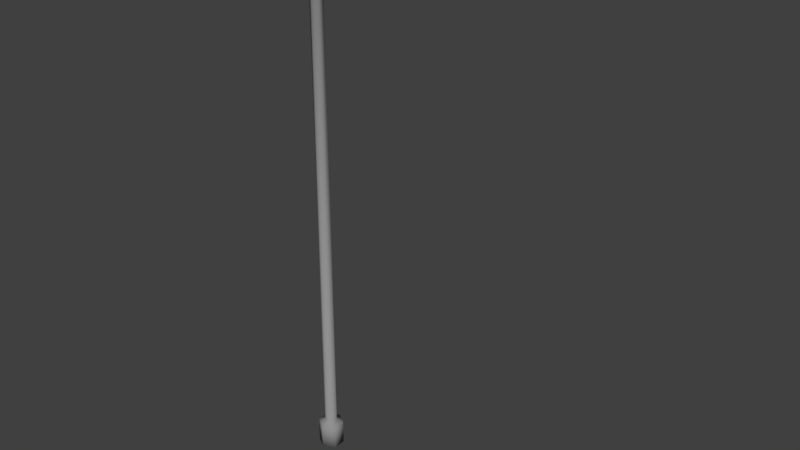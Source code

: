 # Source: sideLamp.blend  (saved by Blender 2.79.0; exported with 4.5.12 LTS)
import bpy
from mathutils import Matrix  # noqa: F401  (used for matrix-valued properties, if any)

bpy.ops.wm.read_factory_settings(use_empty=True)
scene = bpy.context.scene
scene.name = 'Scene'

# ---- collections
col_collection_1 = bpy.data.collections.new('Collection 1'); scene.collection.children.link(col_collection_1)

# ---- materials (node trees are filled in below, after node groups)
mat_lampbase = bpy.data.materials.new('lampBase')
mat_lampbase.alpha_threshold = 0.0
mat_lampbase.use_transparent_shadow = False
mat_lampbase.diffuse_color = (0.281, 0.281, 0.281, 1.0)
mat_lampbase.roughness = 0.5
mat_lampbase.specular_intensity = 0.0
mat_lampreal = bpy.data.materials.new('lampReal')
mat_lampreal.alpha_threshold = 0.0
mat_lampreal.use_transparent_shadow = False
mat_lampreal.diffuse_color = (1.0, 1.0, 1.0, 1.0)
mat_lampreal.roughness = 0.5
mat_lampreal.specular_intensity = 0.0

# ---- material node trees

# ---- world
world_world = bpy.data.worlds.new('World'); scene.world = world_world
world_world.color = (0.05088, 0.05088, 0.05088)
world_world.use_sun_shadow = False
world_world.sun_shadow_jitter_overblur = 0.0
world_world.cycles.sampling_method = 'MANUAL'

# ---- meshes
me_cylinder = bpy.data.meshes.new('Cylinder')
me_cylinder.from_pydata([(0.0, 0.1482, -0.1482), (0.0, 0.1482, 0.1482), (0.1283, 0.07409, -0.1482), (0.1283, 0.07409, 0.1482), (0.1283, -0.07409, -0.1482), (0.1283, -0.07409, 0.1482), (-1.295e-08, -0.1482, -0.1482), (-1.295e-08, -0.1482, 0.1482), (-0.1283, -0.07409, -0.1482), (-0.1283, -0.07409, 0.1482), (-0.1283, 0.07409, -0.1482), (-0.1283, 0.07409, 0.1482), (0.06179, 0.03568, 0.1825), (-3.095e-10, 0.07135, 0.1825), (0.06179, -0.03568, 0.1825), (-6.547e-09, -0.07135, 0.1825), (-0.06179, -0.03568, 0.1825), (-0.06179, 0.03568, 0.1825), (0.06179, 0.03568, 6.072), (1.099e-07, 0.07135, 6.072), (0.06179, -0.03568, 6.072), (1.037e-07, -0.07135, 6.072), (-0.06179, -0.03568, 6.072), (-0.06179, 0.03568, 6.072), (0.07982, 0.04608, 6.115), (1.42e-08, 0.09217, 6.115), (0.07982, -0.04608, 6.115), (6.147e-09, -0.09217, 6.115), (-0.07982, -0.04608, 6.115), (-0.07982, 0.04608, 6.115), (0.07982, 0.04608, 6.443), (-8.724e-07, 0.09217, 6.443), (0.07982, -0.04608, 6.443), (-8.805e-07, -0.09217, 6.443), (-0.07982, -0.04608, 6.443), (-0.07982, 0.04608, 6.443), (0.03736, 0.01852, 5.837), (0.01871, 0.03704, 5.863), (0.03736, -0.01852, 5.837), (0.01871, -0.03704, 5.863), (5.986e-05, -0.01852, 5.889), (5.986e-05, 0.01852, 5.889), (0.2273, 0.01852, 5.973), (0.213, 0.03704, 6.002), (0.2273, -0.01852, 5.973), (0.213, -0.03704, 6.002), (0.1988, -0.01852, 6.031), (0.1988, 0.01852, 6.031), (0.5273, 0.01852, 6.122), (0.5172, 0.03704, 6.153), (0.5273, -0.01852, 6.122), (0.5172, -0.03704, 6.153), (0.507, -0.01852, 6.183), (0.507, 0.01852, 6.183), (0.8604, 0.01852, 6.234), (0.8582, 0.03704, 6.266), (0.8604, -0.01852, 6.234), (0.8582, -0.03704, 6.266), (0.8561, -0.01852, 6.298), (0.8561, 0.01852, 6.298), (1.229, 0.01852, 6.259), (1.23, 0.03704, 6.291), (1.229, -0.01852, 6.259), (1.23, -0.03704, 6.291), (1.231, -0.01852, 6.323), (1.231, 0.01852, 6.323), (1.614, 0.01852, 6.251), (1.618, 0.03704, 6.282), (1.614, -0.01852, 6.251), (1.618, -0.03704, 6.282), (1.622, -0.01852, 6.314), (1.622, 0.01852, 6.314), (1.664, 0.04414, 6.242), (1.669, 0.05516, 6.276), (1.664, -0.04415, 6.242), (1.669, -0.05516, 6.276), (1.675, -0.02758, 6.324), (1.675, 0.02758, 6.324), (1.835, 0.07071, 6.225), (1.844, 0.08837, 6.256), (1.835, -0.07072, 6.225), (1.844, -0.08837, 6.256), (1.853, -0.04418, 6.332), (1.853, 0.04418, 6.332), (2.191, 0.06811, 6.186), (2.199, 0.08511, 6.215), (2.191, -0.06811, 6.186), (2.199, -0.08511, 6.215), (2.208, -0.04255, 6.288), (2.208, 0.04255, 6.288), (2.281, 0.03779, 6.177), (2.285, 0.04722, 6.205), (2.281, -0.03779, 6.177), (2.285, -0.04722, 6.205), (2.29, -0.02361, 6.246), (2.29, 0.02361, 6.246), (1.621, -0.01813, 6.25), (1.621, 0.01813, 6.25), (1.669, -0.04321, 6.241), (1.669, 0.04321, 6.241), (1.837, -0.06922, 6.224), (1.837, 0.06921, 6.224), (2.185, -0.06666, 6.187), (2.185, 0.06666, 6.187), (2.273, -0.03699, 6.178), (2.273, 0.03699, 6.178), (1.622, -0.01813, 6.26), (1.622, 0.01813, 6.26), (1.671, -0.04321, 6.252), (1.671, 0.04321, 6.252), (1.838, -0.06922, 6.235), (1.838, 0.06921, 6.235), (2.186, -0.06666, 6.197), (2.186, 0.06666, 6.197), (2.274, -0.03699, 6.189), (2.274, 0.03699, 6.189), (1.994, -0.04354, 6.315), (1.994, 0.04354, 6.315), (1.976, -0.06968, 6.209), (1.985, -0.08707, 6.24), (1.985, 0.08707, 6.24), (1.976, 0.06968, 6.209), (1.975, -0.0682, 6.209), (1.975, 0.0682, 6.209), (1.976, -0.0682, 6.22), (1.976, 0.0682, 6.22), (2.181, -0.0539, 6.198), (2.181, 0.0539, 6.198), (1.982, -0.05514, 6.219), (1.982, 0.05514, 6.219), (2.127, -0.03113, 6.172), (2.127, 0.03113, 6.172), (2.029, -0.03185, 6.192), (2.029, 0.03185, 6.192)], [], [(0, 1, 3, 2), (2, 3, 5, 4), (4, 5, 7, 6), (6, 7, 9, 8), (9, 7, 15, 16), (8, 9, 11, 10), (10, 11, 1, 0), (0, 2, 4, 6, 8, 10), (17, 16, 22, 23), (5, 3, 12, 14), (11, 9, 16, 17), (3, 1, 13, 12), (7, 5, 14, 15), (1, 11, 17, 13), (22, 21, 27, 28), (15, 14, 20, 21), (12, 13, 19, 18), (13, 17, 23, 19), (16, 15, 21, 22), (14, 12, 18, 20), (27, 26, 32, 33), (20, 18, 24, 26), (23, 22, 28, 29), (21, 20, 26, 27), (18, 19, 25, 24), (19, 23, 29, 25), (30, 31, 35, 34, 33, 32), (24, 25, 31, 30), (25, 29, 35, 31), (28, 27, 33, 34), (26, 24, 30, 32), (29, 28, 34, 35), (36, 38, 39, 40, 41, 37), (43, 47, 53, 49), (36, 37, 43, 42), (37, 41, 47, 43), (40, 39, 45, 46), (38, 36, 42, 44), (41, 40, 46, 47), (39, 38, 44, 45), (53, 52, 58, 59), (46, 45, 51, 52), (44, 42, 48, 50), (47, 46, 52, 53), (45, 44, 50, 51), (42, 43, 49, 48), (58, 57, 63, 64), (51, 50, 56, 57), (48, 49, 55, 54), (49, 53, 59, 55), (52, 51, 57, 58), (50, 48, 54, 56), (63, 62, 68, 69), (56, 54, 60, 62), (59, 58, 64, 65), (57, 56, 62, 63), (54, 55, 61, 60), (55, 59, 65, 61), (68, 66, 97, 96), (60, 61, 67, 66), (61, 65, 71, 67), (64, 63, 69, 70), (62, 60, 66, 68), (65, 64, 70, 71), (72, 73, 79, 78), (71, 70, 76, 77), (69, 68, 74, 75), (66, 67, 73, 72), (67, 71, 77, 73), (70, 69, 75, 76), (117, 116, 88, 89), (73, 77, 83, 79), (76, 75, 81, 82), (80, 74, 98, 100), (77, 76, 82, 83), (75, 74, 80, 81), (85, 89, 95, 91), (119, 118, 86, 87), (121, 120, 85, 84), (120, 117, 89, 85), (116, 119, 87, 88), (66, 72, 99, 97), (90, 91, 95, 94, 93, 92), (88, 87, 93, 94), (72, 78, 101, 99), (89, 88, 94, 95), (87, 86, 92, 93), (84, 85, 91, 90), (123, 103, 113, 125), (97, 99, 109, 107), (104, 102, 112, 114), (99, 101, 111, 109), (92, 86, 102, 104), (90, 92, 104, 105), (74, 68, 96, 98), (121, 84, 103, 123), (118, 80, 100, 122), (84, 90, 105, 103), (106, 107, 109, 108), (108, 109, 111, 110), (124, 125, 129, 128), (112, 113, 115, 114), (100, 98, 108, 110), (98, 96, 106, 108), (105, 104, 114, 115), (96, 97, 107, 106), (103, 105, 115, 113), (122, 100, 110, 124), (102, 122, 124, 112), (110, 111, 125, 124), (86, 118, 122, 102), (78, 121, 123, 101), (101, 123, 125, 111), (82, 81, 119, 116), (79, 83, 117, 120), (78, 79, 120, 121), (81, 80, 118, 119), (83, 82, 116, 117), (129, 127, 131, 133), (113, 112, 126, 127), (125, 113, 127, 129), (112, 124, 128, 126), (132, 133, 131, 130), (127, 126, 130, 131), (128, 129, 133, 132), (126, 128, 132, 130)])
me_cylinder.polygons.foreach_set('use_smooth', [True] * 126)
me_cylinder.polygons.foreach_set('material_index', [0, 0, 0, 0, 0, 0, 0, 0, 0, 0, 0, 0, 0, 0, 0, 0, 0, 0, 0, 0, 0, 0, 0, 0, 0, 0, 0, 0, 0, 0, 0, 0, 0, 0, 0, 0, 0, 0, 0, 0, 0, 0, 0, 0, 0, 0, 0, 0, 0, 0, 0, 0, 0, 0, 0, 0, 0, 0, 0, 0, 0, 0, 0, 0, 0, 0, 0, 0, 0, 0, 0, 0, 0, 0, 0, 0, 0, 0, 0, 0, 0, 0, 0, 0, 0, 0, 0, 0, 0, 0, 0, 0, 0, 0, 0, 0, 0, 0, 0, 0, 0, 0, 0, 0, 0, 0, 0, 0, 0, 0, 0, 0, 0, 0, 0, 0, 0, 0, 1, 0, 0, 0, 1, 1, 1, 1])
_uv = me_cylinder.uv_layers.new(name='UVMap')
_uv.uv.foreach_set('vector', [0.8571, 0.154, 0.8571, 0.1069, 0.9164, 0.1049, 0.9164, 0.1519, 0.9164, 0.152, 0.9164, 0.1049, 1.0, 0.1049, 1.0, 0.152, 0.8545, 0.04759, 0.8545, 0.0005209, 0.9367, 0.0, 0.9367, 0.04707, 0.9367, 0.04707, 0.9367, 0.0, 0.9912, 0.002143, 0.9912, 0.04921, 0.8486, 0.2482, 0.7764, 0.2367, 0.8154, 0.2313, 0.8501, 0.2368, 0.8545, 0.09654, 0.8545, 0.04921, 0.9381, 0.04921, 0.9381, 0.09654, 0.7764, 0.1532, 0.7764, 0.1062, 0.8571, 0.1069, 0.8571, 0.154, 0.9211, 0.1657, 0.9211, 0.1894, 0.8488, 0.2013, 0.7764, 0.1895, 0.7764, 0.1659, 0.8488, 0.154, 0.5485, 0.0, 0.5888, 0.0, 0.5888, 0.9406, 0.5485, 0.9406, 0.7764, 0.2132, 0.8486, 0.2013, 0.8501, 0.2142, 0.8154, 0.22, 0.9208, 0.2363, 0.8486, 0.2482, 0.8501, 0.2368, 0.8849, 0.231, 0.8486, 0.2013, 0.9208, 0.2128, 0.8849, 0.2197, 0.8501, 0.2142, 0.7764, 0.2367, 0.7764, 0.2132, 0.8154, 0.22, 0.8154, 0.2313, 0.9208, 0.2128, 0.9208, 0.2363, 0.8849, 0.231, 0.8849, 0.2197, 0.09861, 0.9353, 0.1248, 0.9364, 0.1209, 0.9435, 0.08707, 0.9422, 0.1248, 0.001032, 0.1644, 0.0007808, 0.1644, 0.9361, 0.1248, 0.9364, 0.01135, 0.0009836, 0.03987, 0.0, 0.03986, 0.935, 0.01134, 0.936, 0.03987, 0.0, 0.07876, 0.0003623, 0.07875, 0.9354, 0.03986, 0.935, 0.0986, 0.0, 0.1248, 0.001032, 0.1248, 0.9364, 0.09861, 0.9353, 0.6005, 0.0, 0.6408, 0.0, 0.6408, 0.9364, 0.6005, 0.9364, 0.1209, 0.9435, 0.1721, 0.9432, 0.1721, 0.9953, 0.1209, 0.9956, 0.6005, 0.9364, 0.6408, 0.9364, 0.6467, 0.9435, 0.5946, 0.9435, 0.5485, 0.9406, 0.5888, 0.9406, 0.5946, 0.9476, 0.5426, 0.9476, 0.1248, 0.9364, 0.1644, 0.9361, 0.1721, 0.9432, 0.1209, 0.9435, 0.01134, 0.936, 0.03986, 0.935, 0.03683, 0.9414, 1.262e-08, 0.9426, 0.03986, 0.935, 0.07875, 0.9354, 0.08707, 0.9418, 0.03683, 0.9414, 0.7764, 0.2556, 0.8209, 0.2482, 0.8653, 0.2556, 0.8653, 0.2703, 0.8209, 0.2777, 0.7764, 0.2703, 1.262e-08, 0.9426, 0.03683, 0.9414, 0.03683, 0.9935, 0.0, 0.9948, 0.03683, 0.9414, 0.08707, 0.9418, 0.08707, 0.994, 0.03683, 0.9935, 0.08707, 0.9422, 0.1209, 0.9435, 0.1209, 0.9956, 0.08707, 0.9943, 0.5946, 0.9435, 0.6467, 0.9435, 0.6467, 0.9957, 0.5946, 0.9957, 0.5426, 0.9476, 0.5946, 0.9476, 0.5946, 1.0, 0.5426, 1.0, 0.9474, 0.2544, 0.9646, 0.2577, 0.9646, 0.2629, 0.9474, 0.2648, 0.9301, 0.2615, 0.9301, 0.2563, 0.2837, 0.3241, 0.265, 0.3261, 0.2065, 0.2745, 0.2258, 0.2732, 0.3583, 0.3564, 0.3441, 0.3578, 0.2837, 0.3241, 0.299, 0.3234, 0.3441, 0.3578, 0.3264, 0.3606, 0.265, 0.3261, 0.2837, 0.3241, 0.5108, 0.0, 0.5249, 0.00106, 0.465, 0.03443, 0.4498, 0.03411, 0.6761, 3.337e-08, 0.697, 0.0, 0.697, 0.02857, 0.6761, 0.02857, 0.741, 0.0, 0.7619, 2.86e-08, 0.7619, 0.0278, 0.741, 0.0278, 0.5249, 0.00106, 0.5426, 0.003912, 0.4838, 0.03655, 0.465, 0.03443, 0.741, 0.07261, 0.7619, 0.07261, 0.7619, 0.1248, 0.741, 0.1248, 0.4498, 0.03411, 0.465, 0.03443, 0.4077, 0.08456, 0.392, 0.08491, 0.6761, 0.02857, 0.697, 0.02857, 0.697, 0.07452, 0.6761, 0.07452, 0.741, 0.0278, 0.7619, 0.0278, 0.7619, 0.07261, 0.741, 0.07261, 0.465, 0.03443, 0.4838, 0.03655, 0.4271, 0.086, 0.4077, 0.08456, 0.299, 0.3234, 0.2837, 0.3241, 0.2258, 0.2732, 0.2417, 0.2732, 0.3583, 0.1406, 0.3742, 0.139, 0.3917, 0.1952, 0.376, 0.1973, 0.4077, 0.08456, 0.4271, 0.086, 0.3938, 0.1392, 0.3742, 0.139, 0.2417, 0.2732, 0.2258, 0.2732, 0.1916, 0.2178, 0.2077, 0.2191, 0.2258, 0.2732, 0.2065, 0.2745, 0.1721, 0.2178, 0.1916, 0.2178, 0.392, 0.08491, 0.4077, 0.08456, 0.3742, 0.139, 0.3583, 0.1406, 0.6761, 0.07452, 0.697, 0.07452, 0.697, 0.1262, 0.6761, 0.1262, 0.3917, 0.1952, 0.4111, 0.195, 0.4482, 0.2522, 0.4292, 0.2528, 0.6761, 0.1262, 0.697, 0.1262, 0.697, 0.1847, 0.6761, 0.1847, 0.741, 0.1248, 0.7619, 0.1248, 0.7619, 0.1834, 0.741, 0.1834, 0.3742, 0.139, 0.3938, 0.1392, 0.4111, 0.195, 0.3917, 0.1952, 0.2077, 0.2191, 0.1916, 0.2178, 0.2085, 0.1602, 0.2244, 0.1619, 0.1916, 0.2178, 0.1721, 0.2178, 0.1892, 0.1598, 0.2085, 0.1602, 0.6761, 0.2462, 0.697, 0.2462, 0.6968, 0.2473, 0.6763, 0.2473, 0.2244, 0.1619, 0.2085, 0.1602, 0.2455, 0.1011, 0.261, 0.1033, 0.2085, 0.1602, 0.1892, 0.1598, 0.2265, 0.1003, 0.2455, 0.1011, 0.376, 0.1973, 0.3917, 0.1952, 0.4292, 0.2528, 0.4139, 0.2553, 0.6761, 0.1847, 0.697, 0.1847, 0.697, 0.2462, 0.6761, 0.2462, 0.741, 0.1834, 0.7619, 0.1834, 0.7619, 0.2453, 0.741, 0.2453, 0.2722, 0.09505, 0.2547, 0.0928, 0.2834, 0.06547, 0.2984, 0.06839, 0.741, 0.2453, 0.7619, 0.2453, 0.767, 0.2535, 0.7359, 0.2535, 0.4292, 0.2528, 0.4482, 0.2522, 0.4545, 0.2581, 0.435, 0.2594, 0.261, 0.1033, 0.2455, 0.1011, 0.2547, 0.0928, 0.2722, 0.09505, 0.2455, 0.1011, 0.2265, 0.1003, 0.2265, 0.09159, 0.2547, 0.0928, 0.4139, 0.2553, 0.4292, 0.2528, 0.435, 0.2594, 0.4121, 0.2631, 0.7269, 0.3041, 0.776, 0.3041, 0.7755, 0.3385, 0.7274, 0.3385, 0.2547, 0.0928, 0.2265, 0.09159, 0.2382, 0.06354, 0.2834, 0.06547, 0.4121, 0.2631, 0.435, 0.2594, 0.4575, 0.2832, 0.4209, 0.2891, 0.6467, 0.2818, 0.6617, 0.2542, 0.6622, 0.2551, 0.6475, 0.2821, 0.7359, 0.2535, 0.767, 0.2535, 0.7764, 0.2814, 0.7265, 0.2814, 0.435, 0.2594, 0.4545, 0.2581, 0.4759, 0.2818, 0.4575, 0.2832, 0.3351, 0.01252, 0.2916, 0.01066, 0.3202, 0.0, 0.3443, 0.001032, 0.4785, 0.3038, 0.4962, 0.3024, 0.5272, 0.3337, 0.5104, 0.335, 0.3184, 0.0473, 0.3039, 0.04444, 0.3351, 0.01252, 0.3487, 0.01529, 0.3039, 0.04444, 0.2594, 0.04254, 0.2916, 0.01066, 0.3351, 0.01252, 0.4424, 0.3096, 0.4785, 0.3038, 0.5104, 0.335, 0.4751, 0.3407, 0.697, 0.2462, 0.7115, 0.2542, 0.711, 0.2551, 0.6968, 0.2473, 0.8653, 0.2497, 0.8811, 0.2482, 0.9042, 0.252, 0.9042, 0.2596, 0.8811, 0.2633, 0.8653, 0.2618, 0.4751, 0.3407, 0.5104, 0.335, 0.5269, 0.3494, 0.5073, 0.3525, 0.7115, 0.2542, 0.7265, 0.2818, 0.7256, 0.2821, 0.711, 0.2551, 0.7274, 0.3385, 0.7755, 0.3385, 0.7648, 0.3526, 0.7381, 0.3526, 0.5104, 0.335, 0.5272, 0.3337, 0.5426, 0.3483, 0.5269, 0.3494, 0.3487, 0.01529, 0.3351, 0.01252, 0.3443, 0.001032, 0.3583, 0.002908, 0.9215, 0.1974, 0.9221, 0.1657, 0.928, 0.1657, 0.9274, 0.1973, 0.9242, 0.2537, 0.9214, 0.245, 0.9273, 0.2449, 0.9301, 0.2537, 0.9379, 0.154, 0.9366, 0.169, 0.9307, 0.1689, 0.932, 0.154, 0.9214, 0.245, 0.9211, 0.2182, 0.927, 0.2182, 0.9273, 0.2449, 0.6652, 0.3534, 0.6481, 0.3389, 0.649, 0.338, 0.6657, 0.3522, 0.7079, 0.3534, 0.6652, 0.3534, 0.6657, 0.3522, 0.7075, 0.3522, 0.6617, 0.2542, 0.6761, 0.2462, 0.6763, 0.2473, 0.6622, 0.2551, 0.7259, 0.3045, 0.725, 0.3389, 0.7242, 0.338, 0.7251, 0.3043, 0.6472, 0.3045, 0.6467, 0.2818, 0.6475, 0.2821, 0.6481, 0.3043, 0.725, 0.3389, 0.7079, 0.3534, 0.7075, 0.3522, 0.7242, 0.338, 0.8052, 1.907e-08, 0.8257, 0.0, 0.8398, 0.007833, 0.791, 0.007833, 0.791, 0.007833, 0.8398, 0.007833, 0.8545, 0.03478, 0.7764, 0.03478, 0.7769, 0.057, 0.8539, 0.057, 0.8466, 0.05787, 0.7843, 0.05787, 0.7778, 0.09072, 0.8531, 0.09072, 0.8363, 0.1049, 0.7946, 0.1049, 0.936, 0.223, 0.9379, 0.2479, 0.932, 0.2478, 0.9301, 0.2229, 0.9379, 0.2479, 0.9374, 0.2544, 0.9316, 0.2543, 0.932, 0.2478, 0.91, 0.2482, 0.91, 0.2601, 0.9042, 0.2601, 0.9042, 0.2482, 0.8604, 0.09654, 0.8604, 0.1023, 0.8545, 0.1023, 0.8545, 0.09654, 0.9221, 0.1657, 0.9242, 0.154, 0.9301, 0.154, 0.928, 0.1657, 0.9362, 0.2015, 0.936, 0.223, 0.9301, 0.2229, 0.9304, 0.2015, 0.9366, 0.169, 0.9362, 0.2015, 0.9304, 0.2015, 0.9307, 0.1689, 0.7764, 0.03478, 0.8545, 0.03478, 0.8539, 0.057, 0.7769, 0.057, 0.6481, 0.3389, 0.6472, 0.3045, 0.6481, 0.3043, 0.649, 0.338, 0.7265, 0.2818, 0.7259, 0.3045, 0.7251, 0.3043, 0.7256, 0.2821, 0.9211, 0.2182, 0.9215, 0.1974, 0.9274, 0.1973, 0.927, 0.2182, 0.4209, 0.2891, 0.4575, 0.2832, 0.4785, 0.3038, 0.4424, 0.3096, 0.2834, 0.06547, 0.2382, 0.06354, 0.2594, 0.04254, 0.3039, 0.04444, 0.2984, 0.06839, 0.2834, 0.06547, 0.3039, 0.04444, 0.3184, 0.0473, 0.4575, 0.2832, 0.4759, 0.2818, 0.4962, 0.3024, 0.4785, 0.3038, 0.7265, 0.2814, 0.7764, 0.2814, 0.776, 0.3041, 0.7269, 0.3041, 0.9539, 0.1841, 0.9539, 0.2149, 0.9379, 0.2061, 0.943, 0.1908, 0.8531, 0.09072, 0.7778, 0.09072, 0.785, 0.08985, 0.8459, 0.08985, 0.8539, 0.057, 0.8531, 0.09072, 0.8459, 0.08985, 0.8466, 0.05787, 0.7778, 0.09072, 0.7769, 0.057, 0.7843, 0.05787, 0.785, 0.08985, 0.7975, 0.06581, 0.8334, 0.06581, 0.833, 0.08167, 0.7979, 0.08167, 0.8459, 0.08985, 0.785, 0.08985, 0.7979, 0.08167, 0.833, 0.08167, 0.7843, 0.05787, 0.8466, 0.05787, 0.8334, 0.06581, 0.7975, 0.06581, 0.9564, 0.154, 0.9564, 0.1841, 0.943, 0.1754, 0.9379, 0.1605])
me_cylinder.materials.append(mat_lampbase)
me_cylinder.materials.append(mat_lampreal)
me_cylinder.use_remesh_preserve_volume = False
me_cylinder.use_remesh_preserve_attributes = False
me_cylinder.use_mirror_vertex_groups = False
me_cylinder.update()

# ---- objects
ob_cylinder = bpy.data.objects.new('Cylinder', me_cylinder)

# ---- transforms, parenting, visibility, modifiers, constraints
ob_cylinder.location = (0.0, 0.0, 0.0)
ob_cylinder.lineart.crease_threshold = 0.0

# ---- collection membership
col_collection_1.objects.link(ob_cylinder)

# ---- scene / render settings (as saved in the file)
scene.frame_start = 1; scene.frame_end = 250; scene.frame_set(1)
scene.render.engine = 'BLENDER_EEVEE_NEXT'
scene.render.resolution_percentage = 50
scene.render.dither_intensity = 0.0
scene.cycles.use_denoising = False
scene.cycles.samples = 128
scene.cycles.sampling_pattern = 'TABULATED_SOBOL'
scene.cycles.use_adaptive_sampling = False
scene.cycles.use_light_tree = False
scene.cycles.blur_glossy = 0.0
scene.cycles.sample_clamp_indirect = 0.0
scene.view_settings.view_transform = 'Standard'
bpy.context.view_layer.update()

# ---- added for rendering (the .blend has no active camera and no usable light): camera, sun
cam_auto = bpy.data.cameras.new('AutoCamera')
cam_auto.lens = 50.0
cam_auto.sensor_width = 36.0
cam_auto.clip_end = 1000.0
ob_auto_camera = bpy.data.objects.new('AutoCamera', cam_auto)
scene.collection.objects.link(ob_auto_camera)
ob_auto_camera.location = (7.5826, -7.80204, 8.34878)
ob_auto_camera.rotation_euler = (1.09748, -7.21219e-08, 0.694738)
scene.camera = ob_auto_camera
light_auto_sun = bpy.data.lights.new('AutoSun', 'SUN')
light_auto_sun.energy = 3.0
light_auto_sun.angle = 0.0523599
ob_auto_sun = bpy.data.objects.new('AutoSun', light_auto_sun)
scene.collection.objects.link(ob_auto_sun)
ob_auto_sun.rotation_euler = (0.872665, 0.174533, 0.523599)
bpy.context.view_layer.update()
